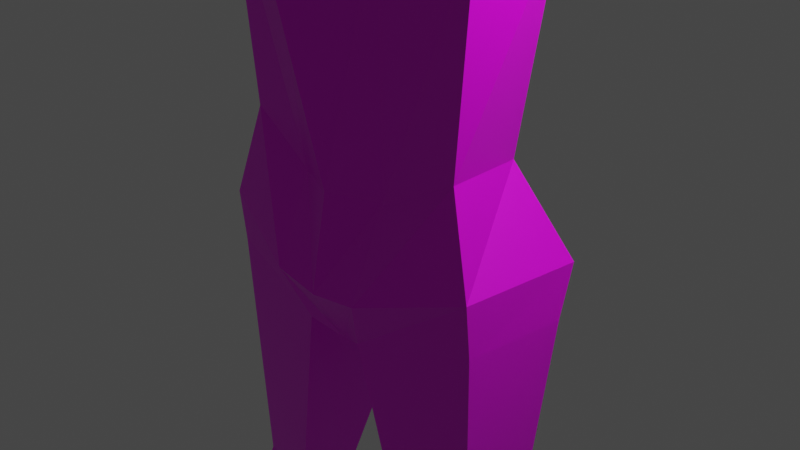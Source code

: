 # Source: Character.blend  (saved by Blender 2.91.10; exported with 4.5.12 LTS)
import bpy
from mathutils import Matrix  # noqa: F401  (used for matrix-valued properties, if any)

bpy.ops.wm.read_factory_settings(use_empty=True)
scene = bpy.context.scene
scene.name = 'Scene'

# ---- collections
col_collection = bpy.data.collections.new('Collection'); scene.collection.children.link(col_collection)

# ---- images (referenced by path relative to the original .blend; pixels are not part of the script)
import os
ASSET_DIR = os.environ.get("B2B_ASSET_DIR", "")  # directory of the original .blend (textures are referenced by path, not embedded)
HERE = os.path.dirname(os.path.abspath(__file__))  # packed textures are extracted next to this script under _unpacked/

def load_image(name, relpath, width, height, colorspace="sRGB"):
    """Load a texture the original file referenced (path relative to the .blend, or extracted next to this script)."""
    p = next((c for c in (os.path.join(HERE, relpath), os.path.join(ASSET_DIR, relpath)) if relpath and os.path.exists(c)), "")
    if p:
        img = bpy.data.images.load(p, check_existing=True)
        img.name = name
    else:  # same state as the original file: an image datablock whose file is absent (Cycles renders it pink)
        img = bpy.data.images.new(name, width, height)
        img.source = "FILE"
        img.filepath = "//" + (relpath or name)
    img.colorspace_settings.name = colorspace
    return img
img_colors_png = load_image('colors.png', 'colors.png', 1024, 1024, 'sRGB')

# ---- materials (node trees are filled in below, after node groups)
mat_material = bpy.data.materials.new('Material')
mat_material.alpha_threshold = 0.0
mat_material.use_transparent_shadow = False
mat_material.line_color = (0.0, 0.0, 0.0, 1.0)

# ---- material node trees
mat_material.use_nodes = True; mat_material.node_tree.nodes.clear()
_N = mat_material.node_tree.nodes; _L = mat_material.node_tree.links
n0 = _N.new('ShaderNodeOutputMaterial'); n0.name = 'Material Output'; n0.location = (300, 300)
n1 = _N.new('ShaderNodeBsdfPrincipled'); n1.name = 'Principled BSDF'; n1.location = (10, 300)
n1.distribution = 'GGX'
n1.subsurface_method = 'BURLEY'
n1.inputs[2].default_value = 0.4
n1.inputs[3].default_value = 1.45
n1.inputs[27].default_value = (0.0, 0.0, 0.0, 1.0)
n1.inputs[28].default_value = 1.0
n2 = _N.new('ShaderNodeTexImage'); n2.name = 'Image Texture'; n2.location = (-311, 185)
n2.image = img_colors_png
_L.new(n1.outputs[0], n0.inputs[0])
_L.new(n2.outputs[0], n1.inputs[0])
n0.is_active_output = True

# ---- world
world_world = bpy.data.worlds.new('World'); scene.world = world_world
world_world.use_nodes = True; world_world.node_tree.nodes.clear()
_N = world_world.node_tree.nodes; _L = world_world.node_tree.links
n0 = _N.new('ShaderNodeOutputWorld'); n0.name = 'World Output'; n0.location = (300, 300)
n1 = _N.new('ShaderNodeBackground'); n1.name = 'Background'; n1.location = (10, 300)
n1.inputs[0].default_value = (0.05088, 0.05088, 0.05088, 1.0)
_L.new(n1.outputs[0], n0.inputs[0])
n0.is_active_output = True
world_world.color = (0.05088, 0.05088, 0.05088)
world_world.use_sun_shadow = False
world_world.sun_shadow_jitter_overblur = 0.0

# ---- cameras
cam_camera = bpy.data.cameras.new('Camera')
cam_camera.clip_end = 100.0
cam_camera.ortho_scale = 7.314

# ---- lights
light_light = bpy.data.lights.new('Light', 'POINT')
light_light.transmission_factor = 0.0
light_light.energy = 1000.0
light_light.shadow_soft_size = 0.1
light_light.shadow_maximum_resolution = 0.006
light_light.use_absolute_resolution = True

# ---- meshes
me_cube = bpy.data.meshes.new('Cube')
me_cube.from_pydata([(0.6614, 0.5657, 0.8996), (0.6075, 0.646, -0.8956), (0.7974, -0.7153, 0.8286), (0.6214, -0.7755, -1.109), (0.8736, -0.7486, -0.3596), (0.9287, -0.8672, 0.1664), (0.753, 0.6849, -0.3659), (0.8399, 0.7157, 0.1428), (0.9631, 0.2585, 0.9445), (0.9679, -0.2254, 0.9506), (0.6031, -0.3788, -1.133), (0.6539, 0.2638, -1.14), (0.9983, 0.2585, -0.3596), (0.9983, -0.28, -0.3596), (1.082, 0.2585, 0.1553), (1.082, -0.28, 0.1553), (0.4982, -0.4293, -1.684), (0.549, 0.2133, -1.691), (0.53, -0.6356, -1.801), (0.5808, 0.344, -1.808), (0.7488, -1.19, -2.797), (0.7996, 0.9887, -2.804), (1.548, -0.6841, -1.91), (1.598, 0.1844, -1.89), (1.892, 0.2768, -3.044), (1.825, -0.7017, -3.064), (0.7262, -1.029, -3.694), (0.777, 0.3312, -3.7), (1.719, 0.2605, -3.723), (1.668, -0.7191, -3.717), (0.5444, -0.7215, -6.826), (0.5914, 0.4487, -6.622), (1.091, 0.4519, -6.555), (1.372, -0.649, -6.398), (0.7356, -0.9463, -4.144), (1.589, -0.6948, -4.166), (1.63, 0.2847, -4.172), (0.7771, 0.3299, -4.151), (6.379, -0.5712, -2.187), (6.334, -0.1963, -2.22), (6.335, -0.1924, -2.443), (6.391, -0.5742, -2.441), (3.971, -0.3896, -2.782), (3.976, -0.3797, -2.21), (3.854, 0.241, -2.21), (4.002, 0.03149, -2.781), (4.313, -0.2633, -2.831), (4.311, 0.2835, -2.155), (4.309, -0.2513, -2.156), (4.349, 0.07361, -2.83), (6.716, -0.5824, -2.173), (6.76, -0.07488, -2.236), (6.761, -0.07097, -2.459), (6.641, -0.496, -2.462), (7.226, -0.5732, -2.257), (7.26, -0.08727, -2.261), (7.262, -0.08337, -2.53), (7.149, -0.5433, -2.531), (6.499, -0.8299, -2.449), (6.476, -0.8395, -2.277), (6.709, -0.6612, -2.451), (6.653, -0.6893, -2.252), (6.869, -0.9846, -2.467), (6.846, -0.9943, -2.296), (7.112, -0.8547, -2.435), (7.023, -0.8441, -2.27), (7.442, -0.4708, -2.262), (7.476, -0.2161, -2.266), (7.412, -0.2208, -2.535), (7.365, -0.4602, -2.511), (0.5441, -1.125, -7.773), (0.6048, 0.7958, -7.824), (1.734, 0.6475, -7.469), (1.674, -0.7681, -7.419), (0.3535, -0.8967, -8.353), (0.1723, 0.4709, -8.413), (1.734, 0.4812, -8.049), (1.674, -0.7096, -7.999), (1.647, -0.3591, -13.68), (1.584, 0.004119, -13.49), (2.001, -0.3395, -13.64), (2.034, -0.02458, -13.44), (0.8737, -0.7038, -10.9), (1.602, -0.5898, -10.86), (1.626, 0.05779, -11.04), (0.8647, -0.02402, -11.08), (0.9962, -0.7814, -11.35), (0.9256, -0.07445, -11.4), (1.735, -0.6447, -11.31), (1.762, 0.005147, -11.36), (1.644, -0.3315, -14.0), (1.679, 0.2885, -13.99), (2.109, -0.3022, -13.99), (1.952, 0.2597, -14.0), (2.071, -1.205, -13.74), (1.603, -1.225, -13.75), (2.078, -1.275, -13.99), (1.612, -1.304, -14.01), (1.62, -0.746, -14.01), (1.623, -0.7736, -13.62), (2.091, -0.754, -13.6), (2.086, -0.7167, -13.99), (-0.6614, 0.5657, 0.8996), (-0.6075, 0.646, -0.8956), (-0.7974, -0.7153, 0.8286), (-0.6214, -0.7755, -1.109), (-0.8736, -0.7486, -0.3596), (-0.9287, -0.8672, 0.1664), (-0.753, 0.6849, -0.3659), (-0.8399, 0.7157, 0.1428), (0.0, 0.6013, -1.255), (0.0, -0.808, 0.9716), (0.0, -1.037, -1.517), (0.0, 0.7303, 0.9464), (0.0, 1.063, 0.1038), (0.0, 0.9828, -0.3915), (0.0, -1.04, 0.1915), (0.0, -1.375, -0.2998), (-0.9631, 0.2585, 0.9445), (-0.9679, -0.2254, 0.9506), (-0.6031, -0.3788, -1.133), (-0.6539, 0.2638, -1.14), (0.0, 0.5712, -1.363), (0.0, -0.6225, -1.43), (0.0, 0.2624, 1.125), (0.0, -0.2295, 1.131), (-0.9983, 0.2585, -0.3596), (-0.9983, -0.28, -0.3596), (-1.082, 0.2585, 0.1553), (-1.082, -0.28, 0.1553), (-0.4982, -0.4293, -1.684), (-0.549, 0.2133, -1.691), (0.0, 0.337, -1.715), (0.0, -0.5257, -1.74), (-0.53, -0.6356, -1.801), (-0.5808, 0.344, -1.808), (0.0, 0.4756, -1.86), (0.0, -0.7319, -1.857), (-0.7488, -1.19, -2.797), (-0.7996, 0.9887, -2.804), (0.0, 0.9203, -2.808), (0.0, -1.706, -2.805), (-1.548, -0.6841, -1.91), (-1.598, 0.1844, -1.89), (-1.892, 0.2768, -3.044), (-1.825, -0.7017, -3.064), (-0.7262, -1.029, -3.694), (-0.777, 0.3312, -3.7), (0.0, 0.7676, -3.705), (0.0, -1.662, -3.805), (-1.719, 0.2605, -3.723), (-1.668, -0.7191, -3.717), (-0.5444, -0.7215, -6.826), (-0.5914, 0.4487, -6.622), (0.0, 0.5916, -6.764), (0.0, -0.9602, -6.814), (-1.091, 0.4519, -6.555), (-1.372, -0.649, -6.398), (-0.7356, -0.9463, -4.144), (-1.589, -0.6948, -4.166), (-1.63, 0.2847, -4.172), (-0.7771, 0.3299, -4.151), (0.0, 0.7639, -4.644), (0.0, -1.409, -4.92), (-6.379, -0.5712, -2.187), (-6.334, -0.1963, -2.22), (-6.335, -0.1924, -2.443), (-6.391, -0.5742, -2.441), (-3.971, -0.3896, -2.782), (-3.976, -0.3797, -2.21), (-3.854, 0.241, -2.21), (-4.002, 0.03149, -2.781), (-4.313, -0.2633, -2.831), (-4.311, 0.2835, -2.155), (-4.309, -0.2513, -2.156), (-4.349, 0.07361, -2.83), (-6.716, -0.5824, -2.173), (-6.76, -0.07488, -2.236), (-6.761, -0.07097, -2.459), (-6.641, -0.496, -2.462), (-7.226, -0.5732, -2.257), (-7.26, -0.08727, -2.261), (-7.262, -0.08337, -2.53), (-7.149, -0.5433, -2.531), (-6.499, -0.8299, -2.449), (-6.476, -0.8395, -2.277), (-6.709, -0.6612, -2.451), (-6.653, -0.6893, -2.252), (-6.869, -0.9846, -2.467), (-6.846, -0.9943, -2.296), (-7.112, -0.8547, -2.435), (-7.023, -0.8441, -2.27), (-7.442, -0.4708, -2.262), (-7.476, -0.2161, -2.266), (-7.412, -0.2208, -2.535), (-7.365, -0.4602, -2.511), (-0.5441, -1.125, -7.773), (-0.6048, 0.7958, -7.824), (0.0, 0.5916, -7.274), (0.0, -1.146, -7.844), (-1.734, 0.6475, -7.469), (-1.674, -0.7681, -7.419), (-0.3535, -0.8967, -8.353), (-0.1723, 0.4709, -8.413), (0.0, 0.4267, -8.341), (0.0, -0.7581, -8.509), (-1.734, 0.4812, -8.049), (-1.674, -0.7096, -7.999), (-1.647, -0.3591, -13.68), (-1.584, 0.004119, -13.49), (-2.001, -0.3395, -13.64), (-2.034, -0.02458, -13.44), (-0.8737, -0.7038, -10.9), (-1.602, -0.5898, -10.86), (-1.626, 0.05779, -11.04), (-0.8647, -0.02402, -11.08), (-0.9962, -0.7814, -11.35), (-0.9256, -0.07445, -11.4), (-1.735, -0.6447, -11.31), (-1.762, 0.005147, -11.36), (-1.644, -0.3315, -14.0), (-1.679, 0.2885, -13.99), (-2.109, -0.3022, -13.99), (-1.952, 0.2597, -14.0), (-2.071, -1.205, -13.74), (-1.603, -1.225, -13.75), (-2.078, -1.275, -13.99), (-1.612, -1.304, -14.01), (-1.62, -0.746, -14.01), (-1.623, -0.7736, -13.62), (-2.091, -0.754, -13.6), (-2.086, -0.7167, -13.99)], [], [(110, 115, 6, 1), (3, 4, 117, 112), (115, 114, 7, 6), (123, 10, 3, 112), (15, 9, 2, 5), (114, 113, 0, 7), (10, 13, 4, 3), (4, 5, 116, 117), (5, 2, 111, 116), (9, 125, 111, 2), (13, 15, 5, 4), (6, 7, 14, 12), (12, 14, 15, 13), (0, 113, 124, 8), (8, 124, 125, 9), (1, 6, 12, 11), (11, 12, 13, 10), (7, 0, 8, 14), (14, 8, 9, 15), (110, 1, 11, 122), (122, 11, 17, 132), (132, 17, 19, 136), (11, 10, 16, 17), (10, 123, 133, 16), (18, 137, 141, 20), (17, 16, 18, 19), (16, 133, 137, 18), (140, 21, 27, 148), (136, 19, 21, 140), (21, 19, 23, 24), (48, 46, 41, 38), (25, 20, 26, 29), (18, 20, 25, 22), (19, 18, 22, 23), (36, 35, 33, 32), (35, 34, 30, 33), (24, 25, 29, 28), (20, 141, 149, 26), (21, 24, 28, 27), (32, 33, 73, 72), (33, 30, 70, 73), (162, 37, 31, 154), (37, 36, 32, 31), (34, 163, 155, 30), (26, 149, 163, 34), (27, 28, 36, 37), (148, 27, 37, 162), (29, 26, 34, 35), (28, 29, 35, 36), (41, 40, 52, 53), (49, 47, 39, 40), (46, 49, 40, 41), (47, 48, 38, 39), (23, 22, 43, 44), (25, 24, 45, 42), (24, 23, 44, 45), (22, 25, 42, 43), (44, 43, 48, 47), (42, 45, 49, 46), (45, 44, 47, 49), (43, 42, 46, 48), (53, 52, 56, 57), (39, 38, 50, 51), (41, 53, 60, 58), (40, 39, 51, 52), (54, 57, 69, 66), (51, 50, 54, 55), (50, 53, 57, 54), (52, 51, 55, 56), (58, 60, 64, 62), (53, 50, 61, 60), (38, 41, 58, 59), (50, 38, 59, 61), (63, 62, 64, 65), (59, 58, 62, 63), (61, 59, 63, 65), (60, 61, 65, 64), (67, 66, 69, 68), (56, 55, 67, 68), (57, 56, 68, 69), (55, 54, 66, 67), (70, 199, 205, 74), (71, 72, 76, 75), (154, 31, 71, 198), (31, 32, 72, 71), (30, 155, 199, 70), (204, 75, 74, 205), (88, 86, 78, 80), (73, 70, 74, 77), (72, 73, 77, 76), (198, 71, 75, 204), (79, 81, 93, 91), (89, 88, 80, 81), (86, 87, 79, 78), (87, 89, 81, 79), (75, 76, 84, 85), (74, 75, 85, 82), (76, 77, 83, 84), (77, 74, 82, 83), (85, 84, 89, 87), (82, 85, 87, 86), (84, 83, 88, 89), (83, 82, 86, 88), (90, 91, 93, 92), (78, 79, 91, 90), (99, 98, 97, 95), (81, 80, 92, 93), (94, 95, 97, 96), (101, 100, 94, 96), (98, 101, 96, 97), (100, 99, 95, 94), (80, 78, 99, 100), (90, 92, 101, 98), (92, 80, 100, 101), (78, 90, 98, 99), (110, 103, 108, 115), (105, 112, 117, 106), (115, 108, 109, 114), (123, 112, 105, 120), (129, 107, 104, 119), (114, 109, 102, 113), (120, 105, 106, 127), (106, 117, 116, 107), (107, 116, 111, 104), (119, 104, 111, 125), (127, 106, 107, 129), (108, 126, 128, 109), (126, 127, 129, 128), (102, 118, 124, 113), (118, 119, 125, 124), (103, 121, 126, 108), (121, 120, 127, 126), (109, 128, 118, 102), (128, 129, 119, 118), (110, 122, 121, 103), (122, 132, 131, 121), (132, 136, 135, 131), (121, 131, 130, 120), (120, 130, 133, 123), (134, 138, 141, 137), (131, 135, 134, 130), (130, 134, 137, 133), (140, 148, 147, 139), (136, 140, 139, 135), (139, 144, 143, 135), (174, 164, 167, 172), (145, 151, 146, 138), (134, 142, 145, 138), (135, 143, 142, 134), (160, 156, 157, 159), (159, 157, 152, 158), (144, 150, 151, 145), (138, 146, 149, 141), (139, 147, 150, 144), (156, 200, 201, 157), (157, 201, 196, 152), (162, 154, 153, 161), (161, 153, 156, 160), (158, 152, 155, 163), (146, 158, 163, 149), (147, 161, 160, 150), (148, 162, 161, 147), (151, 159, 158, 146), (150, 160, 159, 151), (167, 179, 178, 166), (175, 166, 165, 173), (172, 167, 166, 175), (173, 165, 164, 174), (143, 170, 169, 142), (145, 168, 171, 144), (144, 171, 170, 143), (142, 169, 168, 145), (170, 173, 174, 169), (168, 172, 175, 171), (171, 175, 173, 170), (169, 174, 172, 168), (179, 183, 182, 178), (165, 177, 176, 164), (167, 184, 186, 179), (166, 178, 177, 165), (180, 192, 195, 183), (177, 181, 180, 176), (176, 180, 183, 179), (178, 182, 181, 177), (184, 188, 190, 186), (179, 186, 187, 176), (164, 185, 184, 167), (176, 187, 185, 164), (189, 191, 190, 188), (185, 189, 188, 184), (187, 191, 189, 185), (186, 190, 191, 187), (193, 194, 195, 192), (182, 194, 193, 181), (183, 195, 194, 182), (181, 193, 192, 180), (196, 202, 205, 199), (197, 203, 206, 200), (154, 198, 197, 153), (153, 197, 200, 156), (152, 196, 199, 155), (204, 205, 202, 203), (218, 210, 208, 216), (201, 207, 202, 196), (200, 206, 207, 201), (198, 204, 203, 197), (209, 221, 223, 211), (219, 211, 210, 218), (216, 208, 209, 217), (217, 209, 211, 219), (203, 215, 214, 206), (202, 212, 215, 203), (206, 214, 213, 207), (207, 213, 212, 202), (215, 217, 219, 214), (212, 216, 217, 215), (214, 219, 218, 213), (213, 218, 216, 212), (220, 222, 223, 221), (208, 220, 221, 209), (229, 225, 227, 228), (211, 223, 222, 210), (224, 226, 227, 225), (231, 226, 224, 230), (228, 227, 226, 231), (230, 224, 225, 229), (210, 230, 229, 208), (220, 228, 231, 222), (222, 231, 230, 210), (208, 229, 228, 220)])
_uv = me_cube.uv_layers.new(name='UVMap')
_uv.uv.foreach_set('vector', [0.8392, 0.2509, 0.8531, 0.2509, 0.8531, 0.2717, 0.8392, 0.2717, 0.8488, 0.7129, 0.8627, 0.7129, 0.8627, 0.7337, 0.8488, 0.7337, 0.8531, 0.2509, 0.8669, 0.2509, 0.8669, 0.2717, 0.8531, 0.2717, 0.8281, 0.6991, 0.8488, 0.6991, 0.8488, 0.7129, 0.8281, 0.7129, 0.8669, 0.2993, 0.8807, 0.2993, 0.8807, 0.3131, 0.8669, 0.3131, 0.8669, 0.2509, 0.8807, 0.2509, 0.8807, 0.2717, 0.8669, 0.2717, 0.8488, 0.6991, 0.8627, 0.6991, 0.8627, 0.7129, 0.8488, 0.7129, 0.8627, 0.7129, 0.8765, 0.7129, 0.8765, 0.7337, 0.8627, 0.7337, 0.8765, 0.7129, 0.8903, 0.7129, 0.8903, 0.7337, 0.8765, 0.7337, 0.8807, 0.2993, 0.9014, 0.2993, 0.9014, 0.3131, 0.8807, 0.3131, 0.8627, 0.6991, 0.8765, 0.6991, 0.8765, 0.7129, 0.8627, 0.7129, 0.8531, 0.2717, 0.8669, 0.2717, 0.8669, 0.2855, 0.8531, 0.2855, 0.8531, 0.2855, 0.8669, 0.2855, 0.8669, 0.2993, 0.8531, 0.2993, 0.8807, 0.2717, 0.9014, 0.2717, 0.9014, 0.2855, 0.8807, 0.2855, 0.8807, 0.2855, 0.9014, 0.2855, 0.9014, 0.2993, 0.8807, 0.2993, 0.8392, 0.2717, 0.8531, 0.2717, 0.8531, 0.2855, 0.8392, 0.2855, 0.8488, 0.6853, 0.8627, 0.6853, 0.8627, 0.6991, 0.8488, 0.6991, 0.8669, 0.2717, 0.8807, 0.2717, 0.8807, 0.2855, 0.8669, 0.2855, 0.8669, 0.2855, 0.8807, 0.2855, 0.8807, 0.2993, 0.8669, 0.2993, 0.8185, 0.2717, 0.8392, 0.2717, 0.8392, 0.2855, 0.8185, 0.2855, 0.8281, 0.6853, 0.8488, 0.6853, 0.8488, 0.6853, 0.8281, 0.6853, 0.8953, 0.907, 0.916, 0.907, 0.916, 0.907, 0.8953, 0.907, 0.8488, 0.6853, 0.8488, 0.6991, 0.8488, 0.6991, 0.8488, 0.6853, 0.8488, 0.6991, 0.8281, 0.6991, 0.8281, 0.6991, 0.8488, 0.6991, 0.892, 0.9041, 0.8713, 0.9041, 0.8713, 0.9041, 0.892, 0.9041, 0.8488, 0.6853, 0.8488, 0.6991, 0.8488, 0.6991, 0.8488, 0.6853, 0.916, 0.9209, 0.8953, 0.9209, 0.8953, 0.9209, 0.916, 0.9209, 0.8713, 0.8902, 0.892, 0.8902, 0.892, 0.8902, 0.8713, 0.8902, 0.8713, 0.8902, 0.892, 0.8902, 0.892, 0.8902, 0.8713, 0.8902, 0.892, 0.8902, 0.892, 0.8902, 0.892, 0.8902, 0.892, 0.8902, 0.892, 0.9041, 0.892, 0.9041, 0.892, 0.9041, 0.892, 0.9041, 0.892, 0.9041, 0.892, 0.9041, 0.892, 0.9041, 0.892, 0.9041, 0.892, 0.9041, 0.892, 0.9041, 0.892, 0.9041, 0.892, 0.9041, 0.916, 0.907, 0.916, 0.9209, 0.916, 0.9209, 0.916, 0.907, 0.892, 0.8902, 0.892, 0.9041, 0.892, 0.9041, 0.892, 0.8902, 0.892, 0.9041, 0.892, 0.9041, 0.892, 0.9041, 0.892, 0.9041, 0.892, 0.8902, 0.892, 0.9041, 0.892, 0.9041, 0.892, 0.8902, 0.892, 0.9041, 0.8713, 0.9041, 0.8713, 0.9041, 0.892, 0.9041, 0.892, 0.8902, 0.892, 0.8902, 0.892, 0.8902, 0.892, 0.8902, 0.5225, 0.08388, 0.5225, 0.0977, 0.5225, 0.0977, 0.5225, 0.08388, 0.5153, 0.08762, 0.5153, 0.08762, 0.5153, 0.08762, 0.5153, 0.08762, 0.8713, 0.8902, 0.892, 0.8902, 0.892, 0.8902, 0.8713, 0.8902, 0.892, 0.8902, 0.892, 0.8902, 0.892, 0.8902, 0.892, 0.8902, 0.892, 0.9041, 0.8713, 0.9041, 0.8713, 0.9041, 0.892, 0.9041, 0.892, 0.9041, 0.8713, 0.9041, 0.8713, 0.9041, 0.892, 0.9041, 0.892, 0.8902, 0.892, 0.8902, 0.892, 0.8902, 0.892, 0.8902, 0.8713, 0.8902, 0.892, 0.8902, 0.892, 0.8902, 0.8713, 0.8902, 0.892, 0.9041, 0.892, 0.9041, 0.892, 0.9041, 0.892, 0.9041, 0.892, 0.8902, 0.892, 0.9041, 0.892, 0.9041, 0.892, 0.8902, 0.892, 0.9041, 0.892, 0.8902, 0.892, 0.8902, 0.892, 0.9041, 0.892, 0.8902, 0.892, 0.8902, 0.892, 0.8902, 0.892, 0.8902, 0.892, 0.9041, 0.892, 0.8902, 0.892, 0.8902, 0.892, 0.9041, 0.892, 0.8902, 0.892, 0.9041, 0.892, 0.9041, 0.892, 0.8902, 0.892, 0.8902, 0.892, 0.9041, 0.892, 0.9041, 0.892, 0.8902, 0.892, 0.9041, 0.892, 0.8902, 0.892, 0.8902, 0.892, 0.9041, 0.892, 0.8902, 0.892, 0.8902, 0.892, 0.8902, 0.892, 0.8902, 0.892, 0.9041, 0.892, 0.9041, 0.892, 0.9041, 0.892, 0.9041, 0.892, 0.8902, 0.892, 0.9041, 0.892, 0.9041, 0.892, 0.8902, 0.892, 0.9041, 0.892, 0.8902, 0.892, 0.8902, 0.892, 0.9041, 0.892, 0.8902, 0.892, 0.8902, 0.892, 0.8902, 0.892, 0.8902, 0.892, 0.9041, 0.892, 0.9041, 0.892, 0.9041, 0.892, 0.9041, 0.892, 0.9041, 0.892, 0.8902, 0.892, 0.8902, 0.892, 0.9041, 0.892, 0.8902, 0.892, 0.9041, 0.892, 0.9041, 0.892, 0.8902, 0.892, 0.9041, 0.892, 0.9041, 0.892, 0.9041, 0.892, 0.9041, 0.892, 0.8902, 0.892, 0.8902, 0.892, 0.8902, 0.892, 0.8902, 0.892, 0.9041, 0.892, 0.9041, 0.892, 0.9041, 0.892, 0.9041, 0.892, 0.8902, 0.892, 0.9041, 0.892, 0.9041, 0.892, 0.8902, 0.892, 0.9041, 0.892, 0.9041, 0.892, 0.9041, 0.892, 0.9041, 0.892, 0.8902, 0.892, 0.8902, 0.892, 0.8902, 0.892, 0.8902, 0.892, 0.9041, 0.892, 0.9041, 0.892, 0.9041, 0.892, 0.9041, 0.892, 0.9041, 0.892, 0.9041, 0.892, 0.9041, 0.892, 0.9041, 0.892, 0.9041, 0.892, 0.9041, 0.892, 0.9041, 0.892, 0.9041, 0.892, 0.9041, 0.892, 0.9041, 0.892, 0.9041, 0.892, 0.9041, 0.892, 0.9041, 0.892, 0.9041, 0.892, 0.9041, 0.892, 0.9041, 0.892, 0.9041, 0.892, 0.9041, 0.892, 0.9041, 0.892, 0.9041, 0.892, 0.9041, 0.892, 0.9041, 0.892, 0.9041, 0.892, 0.9041, 0.892, 0.9041, 0.892, 0.9041, 0.892, 0.9041, 0.892, 0.9041, 0.892, 0.8902, 0.892, 0.9041, 0.892, 0.9041, 0.892, 0.8902, 0.892, 0.8902, 0.892, 0.8902, 0.892, 0.8902, 0.892, 0.8902, 0.892, 0.9041, 0.892, 0.8902, 0.892, 0.8902, 0.892, 0.9041, 0.892, 0.8902, 0.892, 0.9041, 0.892, 0.9041, 0.892, 0.8902, 0.5153, 0.08762, 0.4945, 0.08762, 0.4945, 0.08762, 0.5153, 0.08762, 0.5153, 0.0738, 0.5153, 0.0738, 0.5153, 0.0738, 0.5153, 0.0738, 0.4945, 0.0738, 0.5153, 0.0738, 0.5153, 0.0738, 0.4945, 0.0738, 0.5153, 0.0738, 0.5153, 0.0738, 0.5153, 0.0738, 0.5153, 0.0738, 0.5153, 0.08762, 0.4945, 0.08762, 0.4945, 0.08762, 0.5153, 0.08762, 0.4945, 0.0738, 0.5153, 0.0738, 0.5153, 0.08762, 0.4945, 0.08762, 0.5153, 0.08762, 0.5153, 0.08762, 0.5153, 0.08762, 0.5153, 0.08762, 0.5153, 0.08762, 0.5153, 0.08762, 0.5153, 0.08762, 0.5153, 0.08762, 0.5153, 0.0738, 0.5153, 0.08762, 0.5153, 0.08762, 0.5153, 0.0738, 0.4945, 0.0738, 0.5153, 0.0738, 0.5153, 0.0738, 0.4945, 0.0738, 0.3257, 0.4871, 0.3257, 0.4871, 0.3257, 0.4871, 0.3257, 0.4871, 0.5153, 0.0738, 0.5153, 0.08762, 0.5153, 0.08762, 0.5153, 0.0738, 0.5153, 0.08762, 0.5153, 0.0738, 0.5153, 0.0738, 0.5153, 0.08762, 0.5153, 0.0738, 0.5153, 0.0738, 0.5153, 0.0738, 0.5153, 0.0738, 0.5153, 0.0738, 0.5153, 0.0738, 0.5153, 0.0738, 0.5153, 0.0738, 0.5153, 0.08762, 0.5153, 0.0738, 0.5153, 0.0738, 0.5153, 0.08762, 0.5153, 0.0738, 0.5153, 0.08762, 0.5153, 0.08762, 0.5153, 0.0738, 0.5153, 0.08762, 0.5153, 0.08762, 0.5153, 0.08762, 0.5153, 0.08762, 0.5153, 0.0738, 0.5153, 0.0738, 0.5153, 0.0738, 0.5153, 0.0738, 0.5153, 0.08762, 0.5153, 0.0738, 0.5153, 0.0738, 0.5153, 0.08762, 0.5153, 0.0738, 0.5153, 0.08762, 0.5153, 0.08762, 0.5153, 0.0738, 0.5153, 0.08762, 0.5153, 0.08762, 0.5153, 0.08762, 0.5153, 0.08762, 0.3257, 0.5009, 0.3257, 0.4871, 0.3257, 0.4871, 0.3257, 0.5009, 0.3257, 0.5009, 0.3257, 0.4871, 0.3257, 0.4871, 0.3257, 0.5009, 0.3257, 0.5009, 0.3257, 0.5009, 0.3257, 0.5009, 0.3257, 0.5009, 0.3257, 0.4871, 0.3257, 0.5009, 0.3257, 0.5009, 0.3257, 0.4871, 0.3257, 0.5009, 0.3257, 0.5009, 0.3257, 0.5009, 0.3257, 0.5009, 0.3257, 0.5009, 0.3257, 0.5009, 0.3257, 0.5009, 0.3257, 0.5009, 0.3257, 0.5009, 0.3257, 0.5009, 0.3257, 0.5009, 0.3257, 0.5009, 0.3257, 0.5009, 0.3257, 0.5009, 0.3257, 0.5009, 0.3257, 0.5009, 0.3257, 0.5009, 0.3257, 0.5009, 0.3257, 0.5009, 0.3257, 0.5009, 0.3257, 0.5009, 0.3257, 0.5009, 0.3257, 0.5009, 0.3257, 0.5009, 0.3257, 0.5009, 0.3257, 0.5009, 0.3257, 0.5009, 0.3257, 0.5009, 0.3257, 0.5009, 0.3257, 0.5009, 0.3257, 0.5009, 0.3257, 0.5009, 0.8392, 0.2509, 0.8392, 0.2717, 0.8531, 0.2717, 0.8531, 0.2509, 0.8488, 0.7129, 0.8488, 0.7337, 0.8627, 0.7337, 0.8627, 0.7129, 0.8531, 0.2509, 0.8531, 0.2717, 0.8669, 0.2717, 0.8669, 0.2509, 0.8281, 0.6991, 0.8281, 0.7129, 0.8488, 0.7129, 0.8488, 0.6991, 0.8669, 0.2993, 0.8669, 0.3131, 0.8807, 0.3131, 0.8807, 0.2993, 0.8669, 0.2509, 0.8669, 0.2717, 0.8807, 0.2717, 0.8807, 0.2509, 0.8488, 0.6991, 0.8488, 0.7129, 0.8627, 0.7129, 0.8627, 0.6991, 0.8627, 0.7129, 0.8627, 0.7337, 0.8765, 0.7337, 0.8765, 0.7129, 0.8765, 0.7129, 0.8765, 0.7337, 0.8903, 0.7337, 0.8903, 0.7129, 0.8807, 0.2993, 0.8807, 0.3131, 0.9014, 0.3131, 0.9014, 0.2993, 0.8627, 0.6991, 0.8627, 0.7129, 0.8765, 0.7129, 0.8765, 0.6991, 0.8531, 0.2717, 0.8531, 0.2855, 0.8669, 0.2855, 0.8669, 0.2717, 0.8531, 0.2855, 0.8531, 0.2993, 0.8669, 0.2993, 0.8669, 0.2855, 0.8807, 0.2717, 0.8807, 0.2855, 0.9014, 0.2855, 0.9014, 0.2717, 0.8807, 0.2855, 0.8807, 0.2993, 0.9014, 0.2993, 0.9014, 0.2855, 0.8392, 0.2717, 0.8392, 0.2855, 0.8531, 0.2855, 0.8531, 0.2717, 0.8488, 0.6853, 0.8488, 0.6991, 0.8627, 0.6991, 0.8627, 0.6853, 0.8669, 0.2717, 0.8669, 0.2855, 0.8807, 0.2855, 0.8807, 0.2717, 0.8669, 0.2855, 0.8669, 0.2993, 0.8807, 0.2993, 0.8807, 0.2855, 0.8185, 0.2717, 0.8185, 0.2855, 0.8392, 0.2855, 0.8392, 0.2717, 0.8281, 0.6853, 0.8281, 0.6853, 0.8488, 0.6853, 0.8488, 0.6853, 0.8953, 0.907, 0.8953, 0.907, 0.916, 0.907, 0.916, 0.907, 0.8488, 0.6853, 0.8488, 0.6853, 0.8488, 0.6991, 0.8488, 0.6991, 0.8488, 0.6991, 0.8488, 0.6991, 0.8281, 0.6991, 0.8281, 0.6991, 0.892, 0.9041, 0.892, 0.9041, 0.8713, 0.9041, 0.8713, 0.9041, 0.8488, 0.6853, 0.8488, 0.6853, 0.8488, 0.6991, 0.8488, 0.6991, 0.916, 0.9209, 0.916, 0.9209, 0.8953, 0.9209, 0.8953, 0.9209, 0.8713, 0.8902, 0.8713, 0.8902, 0.892, 0.8902, 0.892, 0.8902, 0.8713, 0.8902, 0.8713, 0.8902, 0.892, 0.8902, 0.892, 0.8902, 0.892, 0.8902, 0.892, 0.8902, 0.892, 0.8902, 0.892, 0.8902, 0.892, 0.9041, 0.892, 0.9041, 0.892, 0.9041, 0.892, 0.9041, 0.892, 0.9041, 0.892, 0.9041, 0.892, 0.9041, 0.892, 0.9041, 0.892, 0.9041, 0.892, 0.9041, 0.892, 0.9041, 0.892, 0.9041, 0.916, 0.907, 0.916, 0.907, 0.916, 0.9209, 0.916, 0.9209, 0.892, 0.8902, 0.892, 0.8902, 0.892, 0.9041, 0.892, 0.9041, 0.892, 0.9041, 0.892, 0.9041, 0.892, 0.9041, 0.892, 0.9041, 0.892, 0.8902, 0.892, 0.8902, 0.892, 0.9041, 0.892, 0.9041, 0.892, 0.9041, 0.892, 0.9041, 0.8713, 0.9041, 0.8713, 0.9041, 0.892, 0.8902, 0.892, 0.8902, 0.892, 0.8902, 0.892, 0.8902, 0.5225, 0.08388, 0.5225, 0.08388, 0.5225, 0.0977, 0.5225, 0.0977, 0.5153, 0.08762, 0.5153, 0.08762, 0.5153, 0.08762, 0.5153, 0.08762, 0.8713, 0.8902, 0.8713, 0.8902, 0.892, 0.8902, 0.892, 0.8902, 0.892, 0.8902, 0.892, 0.8902, 0.892, 0.8902, 0.892, 0.8902, 0.892, 0.9041, 0.892, 0.9041, 0.8713, 0.9041, 0.8713, 0.9041, 0.892, 0.9041, 0.892, 0.9041, 0.8713, 0.9041, 0.8713, 0.9041, 0.892, 0.8902, 0.892, 0.8902, 0.892, 0.8902, 0.892, 0.8902, 0.8713, 0.8902, 0.8713, 0.8902, 0.892, 0.8902, 0.892, 0.8902, 0.892, 0.9041, 0.892, 0.9041, 0.892, 0.9041, 0.892, 0.9041, 0.892, 0.8902, 0.892, 0.8902, 0.892, 0.9041, 0.892, 0.9041, 0.892, 0.9041, 0.892, 0.9041, 0.892, 0.8902, 0.892, 0.8902, 0.892, 0.8902, 0.892, 0.8902, 0.892, 0.8902, 0.892, 0.8902, 0.892, 0.9041, 0.892, 0.9041, 0.892, 0.8902, 0.892, 0.8902, 0.892, 0.8902, 0.892, 0.8902, 0.892, 0.9041, 0.892, 0.9041, 0.892, 0.8902, 0.892, 0.8902, 0.892, 0.9041, 0.892, 0.9041, 0.892, 0.9041, 0.892, 0.9041, 0.892, 0.8902, 0.892, 0.8902, 0.892, 0.8902, 0.892, 0.8902, 0.892, 0.8902, 0.892, 0.8902, 0.892, 0.9041, 0.892, 0.9041, 0.892, 0.9041, 0.892, 0.9041, 0.892, 0.8902, 0.892, 0.8902, 0.892, 0.9041, 0.892, 0.9041, 0.892, 0.9041, 0.892, 0.9041, 0.892, 0.8902, 0.892, 0.8902, 0.892, 0.8902, 0.892, 0.8902, 0.892, 0.8902, 0.892, 0.8902, 0.892, 0.9041, 0.892, 0.9041, 0.892, 0.9041, 0.892, 0.9041, 0.892, 0.9041, 0.892, 0.9041, 0.892, 0.8902, 0.892, 0.8902, 0.892, 0.8902, 0.892, 0.8902, 0.892, 0.9041, 0.892, 0.9041, 0.892, 0.9041, 0.892, 0.9041, 0.892, 0.9041, 0.892, 0.9041, 0.892, 0.8902, 0.892, 0.8902, 0.892, 0.8902, 0.892, 0.8902, 0.892, 0.9041, 0.892, 0.9041, 0.892, 0.9041, 0.892, 0.9041, 0.892, 0.8902, 0.892, 0.8902, 0.892, 0.9041, 0.892, 0.9041, 0.892, 0.9041, 0.892, 0.9041, 0.892, 0.9041, 0.892, 0.9041, 0.892, 0.8902, 0.892, 0.8902, 0.892, 0.8902, 0.892, 0.8902, 0.892, 0.9041, 0.892, 0.9041, 0.892, 0.9041, 0.892, 0.9041, 0.892, 0.9041, 0.892, 0.9041, 0.892, 0.9041, 0.892, 0.9041, 0.892, 0.9041, 0.892, 0.9041, 0.892, 0.9041, 0.892, 0.9041, 0.892, 0.9041, 0.892, 0.9041, 0.892, 0.9041, 0.892, 0.9041, 0.892, 0.9041, 0.892, 0.9041, 0.892, 0.9041, 0.892, 0.9041, 0.892, 0.9041, 0.892, 0.9041, 0.892, 0.9041, 0.892, 0.9041, 0.892, 0.9041, 0.892, 0.9041, 0.892, 0.9041, 0.892, 0.9041, 0.892, 0.9041, 0.892, 0.9041, 0.892, 0.9041, 0.892, 0.9041, 0.892, 0.8902, 0.892, 0.8902, 0.892, 0.9041, 0.892, 0.9041, 0.892, 0.8902, 0.892, 0.8902, 0.892, 0.8902, 0.892, 0.8902, 0.892, 0.9041, 0.892, 0.9041, 0.892, 0.8902, 0.892, 0.8902, 0.892, 0.8902, 0.892, 0.8902, 0.892, 0.9041, 0.892, 0.9041, 0.5153, 0.08762, 0.5153, 0.08762, 0.4945, 0.08762, 0.4945, 0.08762, 0.5153, 0.0738, 0.5153, 0.0738, 0.5153, 0.0738, 0.5153, 0.0738, 0.4945, 0.0738, 0.4945, 0.0738, 0.5153, 0.0738, 0.5153, 0.0738, 0.5153, 0.0738, 0.5153, 0.0738, 0.5153, 0.0738, 0.5153, 0.0738, 0.5153, 0.08762, 0.5153, 0.08762, 0.4945, 0.08762, 0.4945, 0.08762, 0.4945, 0.0738, 0.4945, 0.08762, 0.5153, 0.08762, 0.5153, 0.0738, 0.5153, 0.08762, 0.5153, 0.08762, 0.5153, 0.08762, 0.5153, 0.08762, 0.5153, 0.08762, 0.5153, 0.08762, 0.5153, 0.08762, 0.5153, 0.08762, 0.5153, 0.0738, 0.5153, 0.0738, 0.5153, 0.08762, 0.5153, 0.08762, 0.4945, 0.0738, 0.4945, 0.0738, 0.5153, 0.0738, 0.5153, 0.0738, 0.3257, 0.4871, 0.3257, 0.4871, 0.3257, 0.4871, 0.3257, 0.4871, 0.5153, 0.0738, 0.5153, 0.0738, 0.5153, 0.08762, 0.5153, 0.08762, 0.5153, 0.08762, 0.5153, 0.08762, 0.5153, 0.0738, 0.5153, 0.0738, 0.5153, 0.0738, 0.5153, 0.0738, 0.5153, 0.0738, 0.5153, 0.0738, 0.5153, 0.0738, 0.5153, 0.0738, 0.5153, 0.0738, 0.5153, 0.0738, 0.5153, 0.08762, 0.5153, 0.08762, 0.5153, 0.0738, 0.5153, 0.0738, 0.5153, 0.0738, 0.5153, 0.0738, 0.5153, 0.08762, 0.5153, 0.08762, 0.5153, 0.08762, 0.5153, 0.08762, 0.5153, 0.08762, 0.5153, 0.08762, 0.5153, 0.0738, 0.5153, 0.0738, 0.5153, 0.0738, 0.5153, 0.0738, 0.5153, 0.08762, 0.5153, 0.08762, 0.5153, 0.0738, 0.5153, 0.0738, 0.5153, 0.0738, 0.5153, 0.0738, 0.5153, 0.08762, 0.5153, 0.08762, 0.5153, 0.08762, 0.5153, 0.08762, 0.5153, 0.08762, 0.5153, 0.08762, 0.3257, 0.5009, 0.3257, 0.5009, 0.3257, 0.4871, 0.3257, 0.4871, 0.3257, 0.5009, 0.3257, 0.5009, 0.3257, 0.4871, 0.3257, 0.4871, 0.3257, 0.5009, 0.3257, 0.5009, 0.3257, 0.5009, 0.3257, 0.5009, 0.3257, 0.4871, 0.3257, 0.4871, 0.3257, 0.5009, 0.3257, 0.5009, 0.3257, 0.5009, 0.3257, 0.5009, 0.3257, 0.5009, 0.3257, 0.5009, 0.3257, 0.5009, 0.3257, 0.5009, 0.3257, 0.5009, 0.3257, 0.5009, 0.3257, 0.5009, 0.3257, 0.5009, 0.3257, 0.5009, 0.3257, 0.5009, 0.3257, 0.5009, 0.3257, 0.5009, 0.3257, 0.5009, 0.3257, 0.5009, 0.3257, 0.5009, 0.3257, 0.5009, 0.3257, 0.5009, 0.3257, 0.5009, 0.3257, 0.5009, 0.3257, 0.5009, 0.3257, 0.5009, 0.3257, 0.5009, 0.3257, 0.5009, 0.3257, 0.5009, 0.3257, 0.5009, 0.3257, 0.5009, 0.3257, 0.5009, 0.3257, 0.5009, 0.3257, 0.5009, 0.3257, 0.5009])
me_cube.materials.append(mat_material)
me_cube.use_remesh_preserve_volume = False
me_cube.use_remesh_preserve_attributes = False
me_cube.use_mirror_vertex_groups = False
me_cube.update()

# ---- objects
ob_stickman = bpy.data.objects.new('Stickman', me_cube)
ob_light = bpy.data.objects.new('Light', light_light)
ob_camera = bpy.data.objects.new('Camera', cam_camera)

# ---- transforms, parenting, visibility, modifiers, constraints
ob_stickman.location = (0.0, 0.0, 7.415)
ob_stickman.lock_rotations_4d = False
ob_stickman.empty_display_type = 'ARROWS'
ob_stickman.lineart.crease_threshold = 0.0
ob_light.location = (4.076, 1.005, 5.904)
ob_light.rotation_euler = (0.6503, 0.05522, 1.866)
ob_light.lock_rotations_4d = False
ob_light.empty_display_type = 'ARROWS'
ob_light.color = (0.0, 0.0, 0.0, 0.0)
ob_light.lineart.crease_threshold = 0.0
ob_camera.location = (7.359, -6.926, 4.958)
ob_camera.rotation_euler = (1.109, 0.0, 0.8149)
ob_camera.lock_rotations_4d = False
ob_camera.empty_display_type = 'ARROWS'
ob_camera.color = (0.0, 0.0, 0.0, 0.0)
ob_camera.display_type = 'WIRE'
ob_camera.lineart.crease_threshold = 0.0

# ---- collection membership
col_collection.objects.link(ob_stickman)
col_collection.objects.link(ob_light)
col_collection.objects.link(ob_camera)

# ---- scene / render settings (as saved in the file)
scene.camera = ob_camera
scene.frame_start = 1; scene.frame_end = 250; scene.frame_set(1)
scene.render.engine = 'BLENDER_EEVEE_NEXT'
scene.cycles.use_denoising = False
scene.cycles.samples = 128
scene.cycles.sampling_pattern = 'TABULATED_SOBOL'
scene.cycles.use_adaptive_sampling = False
scene.cycles.use_light_tree = False
scene.view_settings.view_transform = 'Filmic'
bpy.context.view_layer.update()
